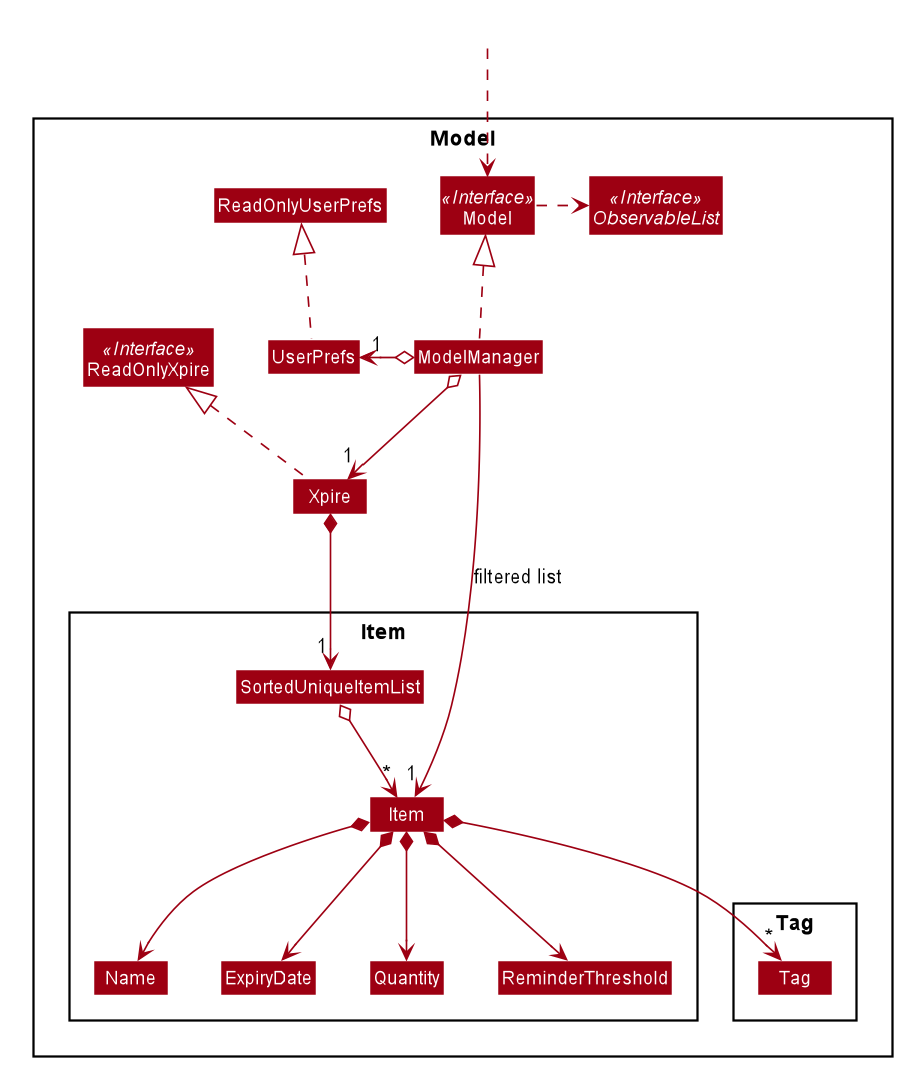

The diagram above was rendered by PlantUML. Its source (embedded in the PNG):
@startuml








skinparam BackgroundColor #FFFFFFF

skinparam Shadowing false

skinparam Class {
    FontColor #FFFFFF
    BorderThickness 1
    BorderColor #FFFFFF
    StereotypeFontColor #FFFFFF
    FontName Arial
}

skinparam Actor {
    BorderColor #000000
    Color #000000
    FontName Arial
}

skinparam Sequence {
    MessageAlign center
    BoxFontSize 15
    BoxPadding 0
    BoxFontColor #FFFFFF
    FontName Arial
}

skinparam Participant {
    FontColor #FFFFFFF
    Padding 20
}

skinparam MinClassWidth 50
skinparam ParticipantPadding 10
skinparam Shadowing false
skinparam DefaultTextAlignment center
skinparam packageStyle Rectangle

hide footbox
hide members
hide circle
skinparam arrowThickness 1.1
skinparam arrowColor #9D0012
skinparam classBackgroundColor #9D0012

Package Model <<Rectangle>>{
Interface ReadOnlyXpire <<Interface>>
Interface Model <<Interface>>
Interface ObservableList <<Interface>>
Class Xpire
Class ReadOnlyXpire
Class Model
Class ModelManager
Class UserPrefs
Class ReadOnlyUserPrefs

Package Item {
Class Item
Class ExpiryDate
Class Quantity
Class Name
Class ReminderThreshold
Class SortedUniqueItemList
}

Package Tag {
Class Tag
}
}

Class HiddenOutside #FFFFFF
HiddenOutside ..> Model

Xpire .up.|> ReadOnlyXpire

ModelManager .up.|> Model
Model .right.> ObservableList
ModelManager o--> "1" Xpire
ModelManager o-left-> "1" UserPrefs
UserPrefs .up.|> ReadOnlyUserPrefs

Xpire *--> "1" SortedUniqueItemList
SortedUniqueItemList o--> "*" Item
Item *--> Name
Item *--> ExpiryDate
Item *--> Quantity
Item *--> "*" Tag
Item *--> ReminderThreshold

Name -[hidden]right-> ExpiryDate
ExpiryDate -[hidden]right-> Quantity

ModelManager -->"1" Item : filtered list
@enduml